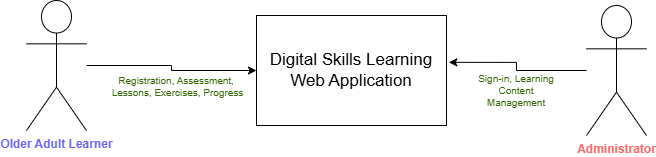

The diagram above was exported from draw.io. Its source (the exported page's mxGraphModel, read from the mxfile embedded in the PNG):
<mxGraphModel dx="910" dy="1134" grid="1" gridSize="10" guides="1" tooltips="1" connect="1" arrows="1" fold="1" page="1" pageScale="1" pageWidth="827" pageHeight="1169" math="0" shadow="0">
  <root>
    <mxCell id="0" />
    <mxCell id="1" parent="0" />
    <mxCell id="aelfApabq9d5fPJ0182A-1" parent="1" style="rounded=0;whiteSpace=wrap;html=1;" value="&lt;font style=&quot;font-size: 17px;&quot;&gt;Digital Skills Learning Web Application&lt;/font&gt;" vertex="1">
      <mxGeometry height="110" width="190" x="320" y="470" as="geometry" />
    </mxCell>
    <mxCell id="aelfApabq9d5fPJ0182A-5" edge="1" parent="1" source="aelfApabq9d5fPJ0182A-2" style="edgeStyle=orthogonalEdgeStyle;rounded=0;orthogonalLoop=1;jettySize=auto;html=1;entryX=0;entryY=0.5;entryDx=0;entryDy=0;defaultLabelBackgroundColor=page;fontColor=#CC0000;" target="aelfApabq9d5fPJ0182A-1">
      <mxGeometry relative="1" as="geometry" />
    </mxCell>
    <mxCell id="aelfApabq9d5fPJ0182A-7" connectable="0" parent="aelfApabq9d5fPJ0182A-5" style="edgeLabel;html=1;align=center;verticalAlign=middle;resizable=0;points=[];inheritText=fontFamily,fontStyle,textOpacity,labelBorderColor,labelBorderWidth,labelBackgroundColor,defaultLabelBackgroundColor,labelPadding;fontSize=10;fontColor=#336600;defaultLabelBackgroundColor=page;" value="Registration, Assessment,&amp;nbsp;&lt;div&gt;Lessons, Exercises, Progress&lt;/div&gt;" vertex="1">
      <mxGeometry relative="1" x="-0.1902" y="4" as="geometry">
        <mxPoint x="19" y="24" as="offset" />
      </mxGeometry>
    </mxCell>
    <mxCell id="aelfApabq9d5fPJ0182A-2" parent="1" style="shape=umlActor;verticalLabelPosition=bottom;verticalAlign=top;html=1;outlineConnect=0;labelPerimeter=1;fontColor=#6666FF;" value="&lt;b&gt;Older Adult Learner&lt;/b&gt;" vertex="1">
      <mxGeometry height="130" width="60" x="90" y="455" as="geometry" />
    </mxCell>
    <mxCell id="aelfApabq9d5fPJ0182A-4" parent="1" style="shape=umlActor;verticalLabelPosition=bottom;verticalAlign=top;html=1;outlineConnect=0;labelPerimeter=1;fontColor=#FF6666;" value="&lt;b&gt;Administrator&lt;/b&gt;" vertex="1">
      <mxGeometry height="130" width="60" x="650" y="460" as="geometry" />
    </mxCell>
    <mxCell id="aelfApabq9d5fPJ0182A-6" edge="1" parent="1" source="aelfApabq9d5fPJ0182A-4" style="edgeStyle=orthogonalEdgeStyle;rounded=0;orthogonalLoop=1;jettySize=auto;html=1;entryX=1.012;entryY=0.426;entryDx=0;entryDy=0;entryPerimeter=0;defaultLabelBackgroundColor=page;" target="aelfApabq9d5fPJ0182A-1">
      <mxGeometry relative="1" as="geometry" />
    </mxCell>
    <mxCell id="aelfApabq9d5fPJ0182A-8" parent="1" style="text;html=1;whiteSpace=wrap;strokeColor=none;fillColor=none;align=center;verticalAlign=middle;rounded=0;fontSize=10;fontColor=#336600;" value="Sign-in, Learning Content Management" vertex="1">
      <mxGeometry height="30" width="80" x="540" y="530" as="geometry" />
    </mxCell>
  </root>
</mxGraphModel>